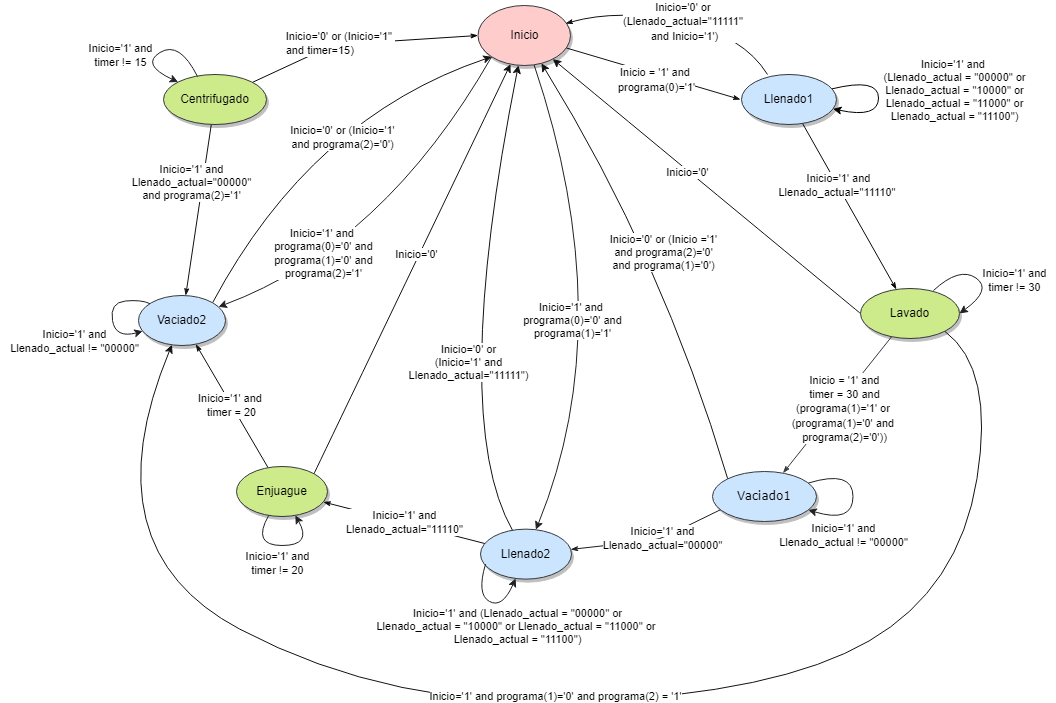

The diagram above was exported from draw.io. Its source (the exported page's mxGraphModel, read from the mxfile embedded in the PNG):
<mxGraphModel dx="1634" dy="794" grid="0" gridSize="10" guides="1" tooltips="1" connect="1" arrows="1" fold="1" page="1" pageScale="1" pageWidth="1100" pageHeight="850" background="none" math="0" shadow="0">
  <root>
    <mxCell id="0" />
    <mxCell id="1" parent="0" />
    <mxCell id="1ea317790d2ca983-13" value="&lt;div style=&quot;text-align: justify; font-size: 11px;&quot;&gt;&lt;span style=&quot;line-height: 1.2; font-size: 11px;&quot;&gt;&lt;font style=&quot;font-size: 11px;&quot;&gt;Inicio='0' or (Inicio='1''&amp;nbsp;&lt;/font&gt;&lt;/span&gt;&lt;/div&gt;&lt;div style=&quot;text-align: justify; font-size: 11px;&quot;&gt;&lt;span style=&quot;line-height: 1.2; font-size: 11px;&quot;&gt;&lt;font style=&quot;font-size: 11px;&quot;&gt;and timer=15)&lt;/font&gt;&lt;/span&gt;&lt;/div&gt;" style="edgeStyle=none;rounded=1;html=1;labelBackgroundColor=default;startArrow=none;startFill=0;startSize=5;endArrow=classicThin;endFill=1;endSize=5;jettySize=auto;orthogonalLoop=1;strokeColor=#080808;strokeWidth=1;fontFamily=Helvetica;fontSize=11;verticalAlign=middle;horizontal=1;entryX=0;entryY=0.5;entryDx=0;entryDy=0;" parent="1" source="1ea317790d2ca983-9" target="1ea317790d2ca983-1" edge="1">
      <mxGeometry x="-0.1778" y="1" relative="1" as="geometry">
        <mxPoint x="472.48512906919814" y="52.00488536140762" as="targetPoint" />
        <Array as="points">
          <mxPoint x="348" y="76.31" />
        </Array>
        <mxPoint as="offset" />
      </mxGeometry>
    </mxCell>
    <mxCell id="1ea317790d2ca983-14" value="&lt;font face=&quot;Helvetica&quot; style=&quot;font-size: 11px;&quot;&gt;Inicio = '1' and &lt;br style=&quot;font-size: 11px;&quot;&gt;programa(0)='1'&lt;/font&gt;" style="edgeStyle=none;rounded=1;html=1;labelBackgroundColor=default;startArrow=none;startFill=0;startSize=5;endArrow=classicThin;endFill=1;endSize=5;jettySize=auto;orthogonalLoop=1;strokeColor=#121212;strokeWidth=1;fontFamily=Verdana;fontSize=11;" parent="1" source="1ea317790d2ca983-1" edge="1">
      <mxGeometry x="0.0553" y="-5" relative="1" as="geometry">
        <mxPoint x="755" y="131" as="targetPoint" />
        <mxPoint as="offset" />
      </mxGeometry>
    </mxCell>
    <mxCell id="hFFJNvA0MyHpR5B96Ho2-55" style="edgeStyle=none;curved=1;orthogonalLoop=1;jettySize=auto;html=1;labelBackgroundColor=default;fontFamily=Helvetica;fontSize=12;strokeColor=#202124;" edge="1" parent="1" source="1ea317790d2ca983-1" target="1ea317790d2ca983-8">
      <mxGeometry relative="1" as="geometry">
        <Array as="points">
          <mxPoint x="635" y="353" />
        </Array>
      </mxGeometry>
    </mxCell>
    <mxCell id="hFFJNvA0MyHpR5B96Ho2-56" style="edgeStyle=none;curved=1;orthogonalLoop=1;jettySize=auto;html=1;exitX=0;exitY=1;exitDx=0;exitDy=0;labelBackgroundColor=default;fontFamily=Helvetica;fontSize=12;strokeColor=#202124;" edge="1" parent="1" source="1ea317790d2ca983-1" target="1ea317790d2ca983-10">
      <mxGeometry relative="1" as="geometry">
        <Array as="points">
          <mxPoint x="398" y="277" />
        </Array>
      </mxGeometry>
    </mxCell>
    <mxCell id="hFFJNvA0MyHpR5B96Ho2-57" value="Inicio='1' and &lt;br style=&quot;font-size: 11px;&quot;&gt;programa(0)='0' and&lt;br style=&quot;font-size: 11px;&quot;&gt;programa(1)='0' and&lt;br style=&quot;font-size: 11px;&quot;&gt;programa(2)='1'" style="edgeLabel;html=1;align=center;verticalAlign=middle;resizable=0;points=[];fontSize=11;fontFamily=Helvetica;" vertex="1" connectable="0" parent="hFFJNvA0MyHpR5B96Ho2-56">
      <mxGeometry x="0.4053" y="-13" relative="1" as="geometry">
        <mxPoint y="-1" as="offset" />
      </mxGeometry>
    </mxCell>
    <mxCell id="1ea317790d2ca983-1" value="Inicio" style="ellipse;whiteSpace=wrap;html=1;rounded=0;shadow=1;comic=0;labelBackgroundColor=none;strokeWidth=1;fontFamily=Helvetica;fontSize=12;align=center;fillColor=#ffcccc;strokeColor=#36393d;" parent="1" vertex="1">
      <mxGeometry x="492.5" y="37" width="92.5" height="60" as="geometry" />
    </mxCell>
    <mxCell id="1ea317790d2ca983-15" value="" style="edgeStyle=none;rounded=1;html=1;labelBackgroundColor=none;startArrow=none;startFill=0;startSize=5;endArrow=classicThin;endFill=1;endSize=5;jettySize=auto;orthogonalLoop=1;strokeColor=#0A0A0A;strokeWidth=1;fontFamily=Verdana;fontSize=12" parent="1" source="1ea317790d2ca983-3" target="1ea317790d2ca983-4" edge="1">
      <mxGeometry x="0.0865" y="26" relative="1" as="geometry">
        <mxPoint as="offset" />
      </mxGeometry>
    </mxCell>
    <mxCell id="hFFJNvA0MyHpR5B96Ho2-33" value="&lt;font style=&quot;font-size: 11px;&quot;&gt;Inicio='1' and&lt;br style=&quot;font-size: 11px;&quot;&gt;Llenado_actual=&quot;11110&quot;&amp;nbsp;&lt;/font&gt;" style="edgeLabel;html=1;align=center;verticalAlign=middle;resizable=0;points=[];fontFamily=Helvetica;fontSize=11;" vertex="1" connectable="0" parent="1ea317790d2ca983-15">
      <mxGeometry x="-0.2532" relative="1" as="geometry">
        <mxPoint as="offset" />
      </mxGeometry>
    </mxCell>
    <mxCell id="1ea317790d2ca983-3" value="Llenado1" style="ellipse;whiteSpace=wrap;html=1;rounded=0;shadow=1;comic=0;labelBackgroundColor=none;strokeWidth=1;fontFamily=Helvetica;fontSize=12;align=center;fillColor=#cce5ff;strokeColor=#36393d;" parent="1" vertex="1">
      <mxGeometry x="756" y="106" width="95" height="50" as="geometry" />
    </mxCell>
    <mxCell id="1ea317790d2ca983-16" value="&lt;font face=&quot;Helvetica&quot; style=&quot;font-size: 11px;&quot;&gt;Inicio = '1' and&lt;br style=&quot;font-size: 11px;&quot;&gt;timer = 30 and&lt;br style=&quot;font-size: 11px;&quot;&gt;(programa(1)='1' or &lt;br style=&quot;font-size: 11px;&quot;&gt;(programa(1)='0' and &lt;br style=&quot;font-size: 11px;&quot;&gt;programa(2)='0'))&lt;/font&gt;" style="edgeStyle=none;rounded=1;html=1;labelBackgroundColor=default;startArrow=none;startFill=0;startSize=5;endArrow=classicThin;endFill=1;endSize=5;jettySize=auto;orthogonalLoop=1;strokeColor=#36393d;strokeWidth=1;fontFamily=Verdana;fontSize=11;fillColor=#eeeeee;" parent="1" source="1ea317790d2ca983-4" target="1ea317790d2ca983-5" edge="1">
      <mxGeometry x="-0.0134" y="8" relative="1" as="geometry">
        <mxPoint as="offset" />
      </mxGeometry>
    </mxCell>
    <mxCell id="hFFJNvA0MyHpR5B96Ho2-18" style="edgeStyle=none;curved=1;orthogonalLoop=1;jettySize=auto;html=1;exitX=1;exitY=1;exitDx=0;exitDy=0;labelBackgroundColor=none;strokeColor=#121212;" edge="1" parent="1" source="1ea317790d2ca983-4" target="1ea317790d2ca983-10">
      <mxGeometry relative="1" as="geometry">
        <Array as="points">
          <mxPoint x="1009" y="400" />
          <mxPoint x="974" y="620" />
          <mxPoint x="793" y="725" />
          <mxPoint x="406" y="741" />
          <mxPoint x="102" y="580" />
        </Array>
      </mxGeometry>
    </mxCell>
    <mxCell id="hFFJNvA0MyHpR5B96Ho2-51" value="Inicio='1' and programa(1)='0' and programa(2) = '1'" style="edgeLabel;html=1;align=center;verticalAlign=middle;resizable=0;points=[];fontSize=11;fontFamily=Helvetica;" vertex="1" connectable="0" parent="hFFJNvA0MyHpR5B96Ho2-18">
      <mxGeometry x="0.1185" y="-11" relative="1" as="geometry">
        <mxPoint x="92" as="offset" />
      </mxGeometry>
    </mxCell>
    <mxCell id="hFFJNvA0MyHpR5B96Ho2-20" style="edgeStyle=none;curved=1;orthogonalLoop=1;jettySize=auto;html=1;exitX=0;exitY=0.5;exitDx=0;exitDy=0;labelBackgroundColor=none;strokeColor=#121212;" edge="1" parent="1" source="1ea317790d2ca983-4" target="1ea317790d2ca983-1">
      <mxGeometry relative="1" as="geometry" />
    </mxCell>
    <mxCell id="hFFJNvA0MyHpR5B96Ho2-47" value="Inicio='0'" style="edgeLabel;html=1;align=center;verticalAlign=middle;resizable=0;points=[];fontSize=11;fontFamily=Helvetica;" vertex="1" connectable="0" parent="hFFJNvA0MyHpR5B96Ho2-20">
      <mxGeometry x="0.1218" y="2" relative="1" as="geometry">
        <mxPoint as="offset" />
      </mxGeometry>
    </mxCell>
    <mxCell id="1ea317790d2ca983-4" value="Lavado" style="ellipse;whiteSpace=wrap;html=1;rounded=0;shadow=1;comic=0;labelBackgroundColor=none;strokeWidth=1;fontFamily=Helvetica;fontSize=12;align=center;fillColor=#cdeb8b;strokeColor=#36393d;" parent="1" vertex="1">
      <mxGeometry x="875" y="320" width="99" height="50" as="geometry" />
    </mxCell>
    <mxCell id="1ea317790d2ca983-17" value="&lt;span style=&quot;background-color: rgb(255, 255, 255); font-size: 11px;&quot;&gt;Inicio='1' and&lt;br&gt;Llenado_actual=&quot;00000&quot;&lt;br&gt;&lt;/span&gt;" style="edgeStyle=none;rounded=1;html=1;labelBackgroundColor=none;startArrow=none;startFill=0;startSize=5;endArrow=classicThin;endFill=1;endSize=5;jettySize=auto;orthogonalLoop=1;strokeColor=#1F1F1F;strokeWidth=1;fontFamily=Helvetica;fontSize=11;" parent="1" target="1ea317790d2ca983-8" edge="1">
      <mxGeometry x="-0.0627" relative="1" as="geometry">
        <mxPoint x="749.7811441626291" y="533.9993855018573" as="sourcePoint" />
        <Array as="points">
          <mxPoint x="674" y="571" />
        </Array>
        <mxPoint as="offset" />
      </mxGeometry>
    </mxCell>
    <mxCell id="hFFJNvA0MyHpR5B96Ho2-19" style="edgeStyle=none;curved=1;orthogonalLoop=1;jettySize=auto;html=1;exitX=0;exitY=0;exitDx=0;exitDy=0;labelBackgroundColor=none;strokeColor=#121212;" edge="1" parent="1" source="1ea317790d2ca983-5" target="1ea317790d2ca983-1">
      <mxGeometry relative="1" as="geometry">
        <Array as="points">
          <mxPoint x="677" y="291" />
        </Array>
      </mxGeometry>
    </mxCell>
    <mxCell id="hFFJNvA0MyHpR5B96Ho2-54" value="Inicio='0' or (Inicio ='1'&lt;br style=&quot;font-size: 11px;&quot;&gt;and programa(2)='0'&lt;br style=&quot;font-size: 11px;&quot;&gt;and programa(1)='0')" style="edgeLabel;html=1;align=center;verticalAlign=middle;resizable=0;points=[];fontSize=11;fontFamily=Helvetica;" vertex="1" connectable="0" parent="hFFJNvA0MyHpR5B96Ho2-19">
      <mxGeometry x="0.0508" relative="1" as="geometry">
        <mxPoint x="7" y="3" as="offset" />
      </mxGeometry>
    </mxCell>
    <mxCell id="1ea317790d2ca983-5" value="Vaciado1" style="ellipse;whiteSpace=wrap;html=1;rounded=0;shadow=1;comic=0;labelBackgroundColor=none;strokeWidth=1;fontFamily=Verdana;fontSize=12;align=center;fillColor=#cce5ff;strokeColor=#36393d;" parent="1" vertex="1">
      <mxGeometry x="727" y="503" width="104" height="50" as="geometry" />
    </mxCell>
    <mxCell id="hFFJNvA0MyHpR5B96Ho2-21" style="edgeStyle=none;curved=1;orthogonalLoop=1;jettySize=auto;html=1;labelBackgroundColor=none;strokeColor=#121212;" edge="1" parent="1" source="1ea317790d2ca983-8" target="1ea317790d2ca983-1">
      <mxGeometry relative="1" as="geometry">
        <Array as="points">
          <mxPoint x="463" y="449" />
        </Array>
      </mxGeometry>
    </mxCell>
    <mxCell id="hFFJNvA0MyHpR5B96Ho2-38" value="Inicio='0' or&lt;br style=&quot;font-size: 11px;&quot;&gt;(Inicio='1' and&lt;br style=&quot;font-size: 11px;&quot;&gt;Llenado_actual=&quot;11111&quot;)" style="edgeLabel;html=1;align=center;verticalAlign=middle;resizable=0;points=[];fontSize=11;fontFamily=Helvetica;" vertex="1" connectable="0" parent="hFFJNvA0MyHpR5B96Ho2-21">
      <mxGeometry x="-0.0646" y="-3" relative="1" as="geometry">
        <mxPoint x="-3" y="41" as="offset" />
      </mxGeometry>
    </mxCell>
    <mxCell id="1ea317790d2ca983-8" value="Llenado2" style="ellipse;whiteSpace=wrap;html=1;rounded=0;shadow=1;comic=0;labelBackgroundColor=none;strokeWidth=1;fontFamily=Helvetica;fontSize=12;align=center;fillColor=#cce5ff;strokeColor=#36393d;" parent="1" vertex="1">
      <mxGeometry x="495" y="560.63" width="91" height="50" as="geometry" />
    </mxCell>
    <mxCell id="1ea317790d2ca983-19" value="Inicio='1' and&lt;br style=&quot;font-size: 11px;&quot;&gt;Llenado_actual=&quot;00000&quot;&lt;br style=&quot;font-size: 11px;&quot;&gt;and programa(2)='1'" style="edgeStyle=none;rounded=1;html=1;labelBackgroundColor=default;startArrow=none;startFill=0;startSize=5;endArrow=classicThin;endFill=1;endSize=5;jettySize=auto;orthogonalLoop=1;strokeColor=#121212;strokeWidth=1;fontFamily=Helvetica;fontSize=11;" parent="1" source="1ea317790d2ca983-9" target="1ea317790d2ca983-10" edge="1">
      <mxGeometry x="-0.302" y="-11" relative="1" as="geometry">
        <mxPoint x="179.09500064952545" y="303.44986828077214" as="targetPoint" />
        <mxPoint as="offset" />
      </mxGeometry>
    </mxCell>
    <mxCell id="1ea317790d2ca983-9" value="Centrifugado" style="ellipse;whiteSpace=wrap;html=1;rounded=0;shadow=1;comic=0;labelBackgroundColor=none;strokeWidth=1;fontFamily=Helvetica;fontSize=12;align=center;fillColor=#cdeb8b;strokeColor=#36393d;" parent="1" vertex="1">
      <mxGeometry x="178" y="106" width="103" height="50" as="geometry" />
    </mxCell>
    <mxCell id="1ea317790d2ca983-20" value="&lt;font style=&quot;font-size: 11px;&quot;&gt;Inicio='1' and &lt;br style=&quot;font-size: 11px;&quot;&gt;timer = 20&lt;/font&gt;" style="edgeStyle=none;rounded=1;html=1;labelBackgroundColor=default;startArrow=none;startFill=0;startSize=5;endArrow=classicThin;endFill=1;endSize=5;jettySize=auto;orthogonalLoop=1;strokeColor=#0D0D0D;strokeWidth=1;fontFamily=Helvetica;fontSize=11;" parent="1" source="1ea317790d2ca983-11" target="1ea317790d2ca983-10" edge="1">
      <mxGeometry relative="1" as="geometry" />
    </mxCell>
    <mxCell id="hFFJNvA0MyHpR5B96Ho2-23" style="edgeStyle=none;curved=1;orthogonalLoop=1;jettySize=auto;html=1;exitX=1;exitY=0;exitDx=0;exitDy=0;entryX=0;entryY=1;entryDx=0;entryDy=0;labelBackgroundColor=none;strokeColor=#121212;" edge="1" parent="1" source="1ea317790d2ca983-10" target="1ea317790d2ca983-1">
      <mxGeometry relative="1" as="geometry">
        <Array as="points">
          <mxPoint x="326" y="149" />
        </Array>
      </mxGeometry>
    </mxCell>
    <mxCell id="hFFJNvA0MyHpR5B96Ho2-36" value="Inicio='0' or (Inicio='1'&lt;br style=&quot;font-size: 11px;&quot;&gt;and programa(2)='0')" style="edgeLabel;html=1;align=center;verticalAlign=middle;resizable=0;points=[];fontSize=11;fontFamily=Helvetica;" vertex="1" connectable="0" parent="hFFJNvA0MyHpR5B96Ho2-23">
      <mxGeometry x="0.0706" y="1" relative="1" as="geometry">
        <mxPoint x="27" y="22" as="offset" />
      </mxGeometry>
    </mxCell>
    <mxCell id="1ea317790d2ca983-10" value="Vaciado2" style="ellipse;whiteSpace=wrap;html=1;rounded=0;shadow=1;comic=0;labelBackgroundColor=none;strokeWidth=1;fontFamily=Helvetica;fontSize=12;align=center;fillColor=#cce5ff;strokeColor=#36393d;" parent="1" vertex="1">
      <mxGeometry x="153" y="327" width="87" height="50" as="geometry" />
    </mxCell>
    <mxCell id="1ea317790d2ca983-18" value="Inicio='1' and&lt;br&gt;Llenado_actual=&quot;11110&quot;" style="edgeStyle=none;rounded=1;html=1;labelBackgroundColor=default;startArrow=none;startFill=0;startSize=5;endArrow=classicThin;endFill=1;endSize=5;jettySize=auto;orthogonalLoop=1;strokeColor=#0D0D0D;strokeWidth=1;fontFamily=Helvetica;fontSize=11;" parent="1" source="1ea317790d2ca983-8" target="1ea317790d2ca983-11" edge="1">
      <mxGeometry relative="1" as="geometry" />
    </mxCell>
    <mxCell id="hFFJNvA0MyHpR5B96Ho2-22" style="edgeStyle=none;curved=1;orthogonalLoop=1;jettySize=auto;html=1;exitX=1;exitY=0;exitDx=0;exitDy=0;labelBackgroundColor=none;strokeColor=#121212;" edge="1" parent="1" source="1ea317790d2ca983-11" target="1ea317790d2ca983-1">
      <mxGeometry relative="1" as="geometry" />
    </mxCell>
    <mxCell id="hFFJNvA0MyHpR5B96Ho2-37" value="Inicio='0'" style="edgeLabel;html=1;align=center;verticalAlign=middle;resizable=0;points=[];fontSize=11;fontFamily=Helvetica;" vertex="1" connectable="0" parent="hFFJNvA0MyHpR5B96Ho2-22">
      <mxGeometry x="0.0661" y="3" relative="1" as="geometry">
        <mxPoint as="offset" />
      </mxGeometry>
    </mxCell>
    <mxCell id="1ea317790d2ca983-11" value="&lt;span&gt;Enjuague&lt;br&gt;&lt;/span&gt;" style="ellipse;whiteSpace=wrap;html=1;rounded=0;shadow=1;comic=0;labelBackgroundColor=none;strokeWidth=1;fontFamily=Helvetica;fontSize=12;align=center;fillColor=#cdeb8b;strokeColor=#36393d;" parent="1" vertex="1">
      <mxGeometry x="251" y="498" width="91" height="50" as="geometry" />
    </mxCell>
    <mxCell id="hFFJNvA0MyHpR5B96Ho2-5" value="" style="edgeStyle=none;orthogonalLoop=1;jettySize=auto;labelBackgroundColor=none;curved=1;html=1;" edge="1" parent="1" source="1ea317790d2ca983-3" target="1ea317790d2ca983-3">
      <mxGeometry relative="1" as="geometry">
        <Array as="points">
          <mxPoint x="893" y="109" />
          <mxPoint x="893" y="150" />
        </Array>
      </mxGeometry>
    </mxCell>
    <mxCell id="hFFJNvA0MyHpR5B96Ho2-9" value="Inicio='1' and &lt;br style=&quot;font-size: 11px;&quot;&gt;(Llenado_actual = &quot;00000&quot; or&lt;br style=&quot;font-size: 11px;&quot;&gt;Llenado_actual = &quot;10000&quot; or&lt;br style=&quot;font-size: 11px;&quot;&gt;Llenado_actual = &quot;11000&quot; or&lt;br style=&quot;font-size: 11px;&quot;&gt;Llenado_actual = &quot;11100&quot;)" style="text;html=1;align=center;verticalAlign=middle;resizable=0;points=[];autosize=1;strokeColor=none;fillColor=none;fontSize=11;" vertex="1" parent="1">
      <mxGeometry x="889" y="83" width="160" height="78" as="geometry" />
    </mxCell>
    <mxCell id="hFFJNvA0MyHpR5B96Ho2-25" style="edgeStyle=none;curved=1;orthogonalLoop=1;jettySize=auto;html=1;labelBackgroundColor=#FFFFFF;strokeColor=#202124;entryX=1;entryY=0.5;entryDx=0;entryDy=0;exitX=0.737;exitY=0.04;exitDx=0;exitDy=0;exitPerimeter=0;" edge="1" parent="1" source="1ea317790d2ca983-4" target="1ea317790d2ca983-4">
      <mxGeometry relative="1" as="geometry">
        <mxPoint x="950" y="329" as="sourcePoint" />
        <Array as="points">
          <mxPoint x="974" y="298" />
          <mxPoint x="1007" y="321" />
        </Array>
      </mxGeometry>
    </mxCell>
    <mxCell id="hFFJNvA0MyHpR5B96Ho2-26" value="Inicio='1' and&lt;br style=&quot;font-size: 11px;&quot;&gt;timer != 30" style="text;html=1;align=center;verticalAlign=middle;resizable=0;points=[];autosize=1;strokeColor=none;fillColor=none;fontSize=11;" vertex="1" parent="1">
      <mxGeometry x="988" y="293" width="82" height="38" as="geometry" />
    </mxCell>
    <mxCell id="hFFJNvA0MyHpR5B96Ho2-28" value="Inicio='1' and&lt;br style=&quot;font-size: 11px;&quot;&gt;Llenado_actual != &quot;00000&quot;" style="text;html=1;align=center;verticalAlign=middle;resizable=0;points=[];autosize=1;strokeColor=none;fillColor=none;fontSize=11;" vertex="1" parent="1">
      <mxGeometry x="784" y="548" width="147" height="38" as="geometry" />
    </mxCell>
    <mxCell id="hFFJNvA0MyHpR5B96Ho2-30" value="&lt;font face=&quot;Helvetica&quot; style=&quot;font-size: 11px;&quot;&gt;Inicio='0' or &lt;br style=&quot;font-size: 11px;&quot;&gt;(Llenado_actual=&quot;11111&quot; &lt;br style=&quot;font-size: 11px;&quot;&gt;and Inicio='1')&lt;/font&gt;" style="edgeStyle=none;html=1;labelBackgroundColor=default;startArrow=none;startFill=0;startSize=5;endArrow=classicThin;endFill=1;endSize=5;jettySize=auto;orthogonalLoop=1;strokeColor=#121212;strokeWidth=1;fontFamily=Verdana;fontSize=11;entryX=0.946;entryY=0.3;entryDx=0;entryDy=0;entryPerimeter=0;exitX=0.274;exitY=0;exitDx=0;exitDy=0;exitPerimeter=0;curved=1;" edge="1" parent="1" source="1ea317790d2ca983-3" target="1ea317790d2ca983-1">
      <mxGeometry x="-0.0764" y="-1" relative="1" as="geometry">
        <mxPoint x="783.18" y="92.77000000000001" as="sourcePoint" />
        <mxPoint x="608.998803702454" y="41.23483072665308" as="targetPoint" />
        <mxPoint as="offset" />
        <Array as="points">
          <mxPoint x="758" y="67" />
          <mxPoint x="634" y="40" />
        </Array>
      </mxGeometry>
    </mxCell>
    <mxCell id="hFFJNvA0MyHpR5B96Ho2-34" style="edgeStyle=none;curved=1;orthogonalLoop=1;jettySize=auto;html=1;labelBackgroundColor=#FFFFFF;fontFamily=Helvetica;fontSize=12;strokeColor=#202124;exitX=0.33;exitY=0.04;exitDx=0;exitDy=0;exitPerimeter=0;" edge="1" parent="1" source="1ea317790d2ca983-9" target="1ea317790d2ca983-9">
      <mxGeometry relative="1" as="geometry">
        <Array as="points">
          <mxPoint x="194" y="72" />
          <mxPoint x="155" y="96" />
        </Array>
      </mxGeometry>
    </mxCell>
    <mxCell id="hFFJNvA0MyHpR5B96Ho2-35" value="Inicio='1' and&lt;br style=&quot;font-size: 11px;&quot;&gt;timer != 15" style="text;html=1;align=center;verticalAlign=middle;resizable=0;points=[];autosize=1;strokeColor=none;fillColor=none;fontSize=11;" vertex="1" parent="1">
      <mxGeometry x="94" y="68" width="82" height="38" as="geometry" />
    </mxCell>
    <mxCell id="hFFJNvA0MyHpR5B96Ho2-41" style="edgeStyle=none;curved=1;orthogonalLoop=1;jettySize=auto;html=1;labelBackgroundColor=default;fontFamily=Helvetica;fontSize=12;strokeColor=#202124;exitX=0.055;exitY=0.7;exitDx=0;exitDy=0;exitPerimeter=0;" edge="1" parent="1" source="1ea317790d2ca983-8" target="1ea317790d2ca983-8">
      <mxGeometry relative="1" as="geometry">
        <Array as="points">
          <mxPoint x="491" y="626" />
          <mxPoint x="517" y="640" />
        </Array>
      </mxGeometry>
    </mxCell>
    <mxCell id="hFFJNvA0MyHpR5B96Ho2-43" style="edgeStyle=none;curved=1;orthogonalLoop=1;jettySize=auto;html=1;labelBackgroundColor=default;fontFamily=Helvetica;fontSize=12;strokeColor=#202124;" edge="1" parent="1" source="1ea317790d2ca983-11" target="1ea317790d2ca983-11">
      <mxGeometry relative="1" as="geometry">
        <Array as="points">
          <mxPoint x="266" y="577" />
        </Array>
      </mxGeometry>
    </mxCell>
    <mxCell id="hFFJNvA0MyHpR5B96Ho2-46" style="edgeStyle=none;curved=1;orthogonalLoop=1;jettySize=auto;html=1;labelBackgroundColor=default;fontFamily=Helvetica;fontSize=12;strokeColor=#202124;" edge="1" parent="1" source="1ea317790d2ca983-5" target="1ea317790d2ca983-5">
      <mxGeometry relative="1" as="geometry">
        <Array as="points">
          <mxPoint x="867.5" y="555" />
        </Array>
      </mxGeometry>
    </mxCell>
    <mxCell id="hFFJNvA0MyHpR5B96Ho2-48" style="edgeStyle=none;curved=1;orthogonalLoop=1;jettySize=auto;html=1;labelBackgroundColor=default;fontFamily=Helvetica;fontSize=12;strokeColor=#202124;" edge="1" parent="1" source="1ea317790d2ca983-10" target="1ea317790d2ca983-10">
      <mxGeometry relative="1" as="geometry">
        <Array as="points">
          <mxPoint x="156" y="331" />
          <mxPoint x="124" y="334" />
          <mxPoint x="130" y="370" />
        </Array>
      </mxGeometry>
    </mxCell>
    <mxCell id="hFFJNvA0MyHpR5B96Ho2-49" value="Inicio='1' and&lt;br style=&quot;font-size: 11px;&quot;&gt;Llenado_actual != &quot;00000&quot;" style="text;html=1;align=center;verticalAlign=middle;resizable=0;points=[];autosize=1;strokeColor=none;fillColor=none;fontSize=11;" vertex="1" parent="1">
      <mxGeometry x="15" y="354" width="147" height="38" as="geometry" />
    </mxCell>
    <mxCell id="hFFJNvA0MyHpR5B96Ho2-53" value="Inicio='1' and (Llenado_actual = &quot;00000&quot; or&lt;br style=&quot;font-size: 11px;&quot;&gt;Llenado_actual = &quot;10000&quot; or Llenado_actual = &quot;11000&quot; or &lt;br style=&quot;font-size: 11px;&quot;&gt;Llenado_actual = &quot;11100&quot;)" style="text;html=1;align=center;verticalAlign=middle;resizable=0;points=[];autosize=1;strokeColor=none;fillColor=none;fontSize=11;" vertex="1" parent="1">
      <mxGeometry x="383" y="632" width="297" height="52" as="geometry" />
    </mxCell>
    <mxCell id="hFFJNvA0MyHpR5B96Ho2-59" value="Inicio='1' and &lt;br style=&quot;font-size: 11px;&quot;&gt;programa(0)='0' and&lt;br style=&quot;font-size: 11px;&quot;&gt;programa(1)='1'" style="edgeLabel;html=1;align=center;verticalAlign=middle;resizable=0;points=[];fontSize=11;fontFamily=Helvetica;" vertex="1" connectable="0" parent="1">
      <mxGeometry x="586.0034186314733" y="351.99645549321025" as="geometry" />
    </mxCell>
    <mxCell id="hFFJNvA0MyHpR5B96Ho2-62" value="Inicio='1' and&lt;br style=&quot;font-size: 11px;&quot;&gt;timer != 20" style="text;html=1;align=center;verticalAlign=middle;resizable=0;points=[];autosize=1;strokeColor=none;fillColor=none;fontSize=11;" vertex="1" parent="1">
      <mxGeometry x="251" y="576" width="82" height="38" as="geometry" />
    </mxCell>
  </root>
</mxGraphModel>